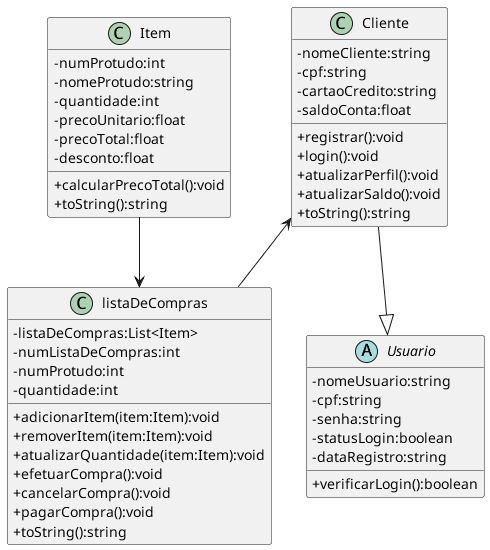

The diagram above was rendered by PlantUML. Its source (embedded in the PNG):
@startuml diagrama
skinparam ClassAttributeIconSize 0

class Item{
  -numProtudo:int
  -nomeProtudo:string
  -quantidade:int
  -precoUnitario:float
  -precoTotal:float
  -desconto:float

  +calcularPrecoTotal():void
  +toString():string
} 

class Cliente{
  -nomeCliente:string
  -cpf:string
  -cartaoCredito:string
  -saldoConta:float

  +registrar():void
  +login():void
  +atualizarPerfil():void
  +atualizarSaldo():void
  +toString():string
}

abstract class Usuario{
  -nomeUsuario:string
  -cpf:string
  -senha:string
  -statusLogin:boolean
  -dataRegistro:string

  +verificarLogin():boolean
}

class listaDeCompras{
  -listaDeCompras:List<Item>
  -numListaDeCompras:int
  -numProtudo:int
  -quantidade:int

  +adicionarItem(item:Item):void
  +removerItem(item:Item):void
  +atualizarQuantidade(item:Item):void
  +efetuarCompra():void
  +cancelarCompra():void
  +pagarCompra():void
  +toString():string
}

Item --> listaDeCompras 
Cliente <-- listaDeCompras
Cliente --|> Usuario

@enduml